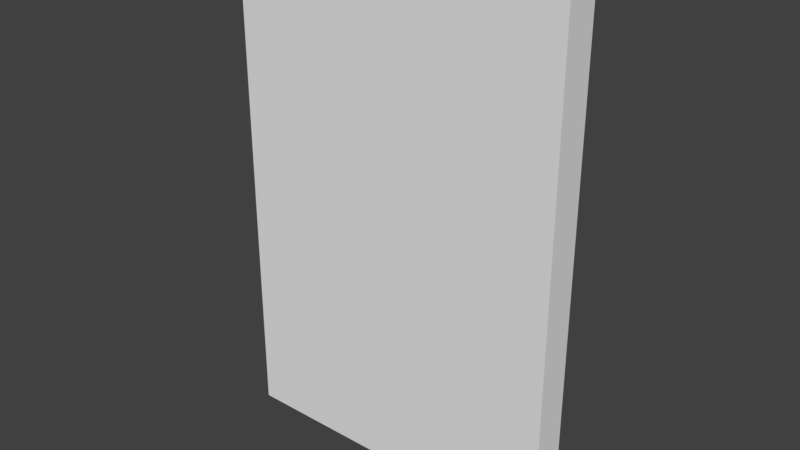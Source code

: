 # Source: Inn_WallClean_2x3x020.blend  (saved by Blender 2.79.0; exported with 4.5.12 LTS)
import bpy
from mathutils import Matrix  # noqa: F401  (used for matrix-valued properties, if any)

bpy.ops.wm.read_factory_settings(use_empty=True)
scene = bpy.context.scene
scene.name = 'Scene'

# ---- collections
col_collection_1 = bpy.data.collections.new('Collection 1'); scene.collection.children.link(col_collection_1)

# ---- world
world_world = bpy.data.worlds.new('World'); scene.world = world_world
world_world.color = (0.05088, 0.05088, 0.05088)
world_world.use_sun_shadow = False
world_world.sun_shadow_jitter_overblur = 0.0
world_world.cycles.sampling_method = 'MANUAL'

# ---- meshes
me_inn_wallclean_2x3x020 = bpy.data.meshes.new('Inn_WallClean_2x3x020')
me_inn_wallclean_2x3x020.from_pydata([(0.0, 0.0, 0.0), (0.0, 0.2, 0.0), (2.0, 0.2, 0.0), (2.0, 0.0, 0.0), (0.0, 0.0, 3.0), (0.0, 0.2, 3.0), (2.0, 0.2, 3.0), (2.0, 0.0, 3.0)], [], [(0, 1, 2, 3), (4, 7, 6, 5), (2, 1, 5, 6), (0, 3, 7, 4), (1, 0, 4, 5), (3, 2, 6, 7)])
me_inn_wallclean_2x3x020.use_remesh_preserve_volume = False
me_inn_wallclean_2x3x020.use_remesh_preserve_attributes = False
me_inn_wallclean_2x3x020.use_mirror_vertex_groups = False
me_inn_wallclean_2x3x020.update()

# ---- objects
ob_inn_wallclean_2x3x020 = bpy.data.objects.new('Inn_WallClean_2x3x020', me_inn_wallclean_2x3x020)

# ---- transforms, parenting, visibility, modifiers, constraints
ob_inn_wallclean_2x3x020.location = (0.0, 0.0, 0.0)
ob_inn_wallclean_2x3x020.lineart.crease_threshold = 0.0

# ---- collection membership
col_collection_1.objects.link(ob_inn_wallclean_2x3x020)

# ---- scene / render settings (as saved in the file)
scene.frame_start = 1; scene.frame_end = 250; scene.frame_set(1)
scene.render.engine = 'BLENDER_EEVEE_NEXT'
scene.render.resolution_percentage = 50
scene.render.dither_intensity = 0.0
scene.cycles.use_denoising = False
scene.cycles.samples = 128
scene.cycles.sampling_pattern = 'TABULATED_SOBOL'
scene.cycles.use_adaptive_sampling = False
scene.cycles.use_light_tree = False
scene.cycles.blur_glossy = 0.0
scene.cycles.sample_clamp_indirect = 0.0
scene.view_settings.view_transform = 'Standard'
bpy.context.view_layer.update()

# ---- added for rendering (the .blend has no active camera and no usable light): camera, sun
cam_auto = bpy.data.cameras.new('AutoCamera')
cam_auto.lens = 50.0
cam_auto.sensor_width = 36.0
cam_auto.clip_end = 1000.0
ob_auto_camera = bpy.data.objects.new('AutoCamera', cam_auto)
scene.collection.objects.link(ob_auto_camera)
ob_auto_camera.location = (4.34107, -3.90929, 4.17286)
ob_auto_camera.rotation_euler = (1.09748, -7.21219e-08, 0.694738)
scene.camera = ob_auto_camera
light_auto_sun = bpy.data.lights.new('AutoSun', 'SUN')
light_auto_sun.energy = 3.0
light_auto_sun.angle = 0.0523599
ob_auto_sun = bpy.data.objects.new('AutoSun', light_auto_sun)
scene.collection.objects.link(ob_auto_sun)
ob_auto_sun.rotation_euler = (0.872665, 0.174533, 0.523599)
bpy.context.view_layer.update()
